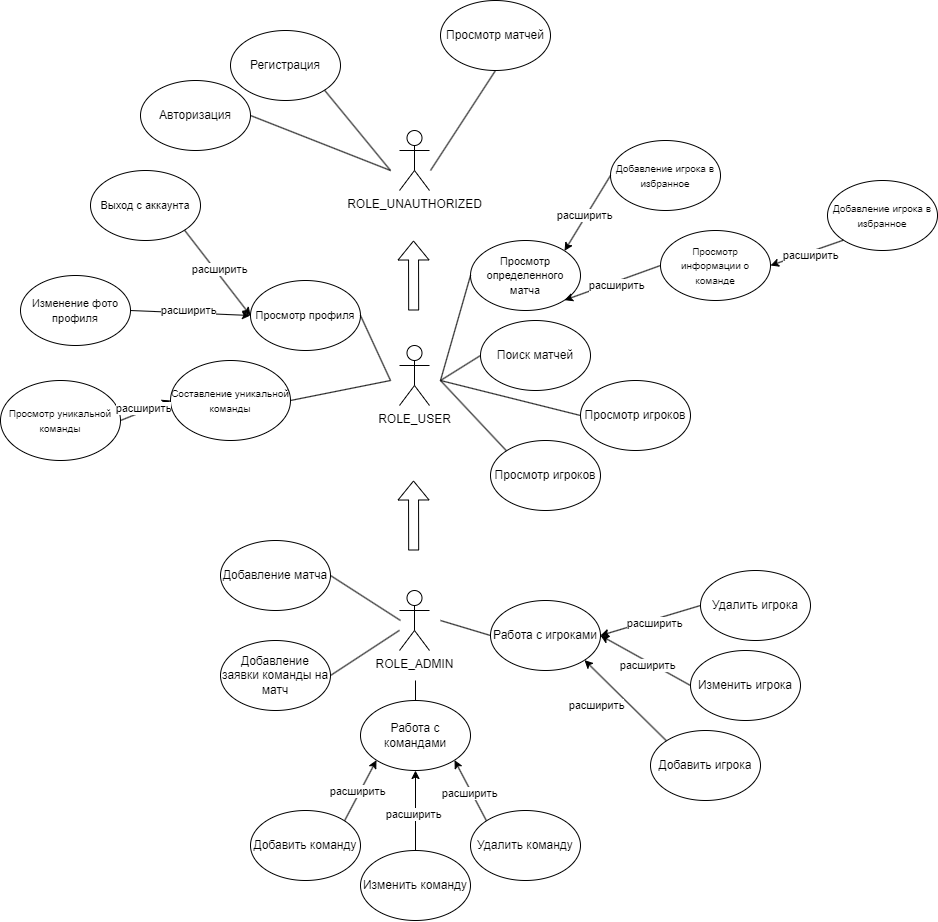

The diagram above was exported from draw.io. Its source (the exported page's mxGraphModel, read from the mxfile embedded in the PNG):
<mxGraphModel dx="1480" dy="877" grid="1" gridSize="10" guides="1" tooltips="1" connect="1" arrows="1" fold="1" page="1" pageScale="1" pageWidth="827" pageHeight="1169" math="0" shadow="0">
  <root>
    <mxCell id="0" />
    <mxCell id="1" parent="0" />
    <mxCell id="uX3RrPYELe2vvAVmBpQw-1" value="ROLE_UNAUTHORIZED" style="shape=umlActor;verticalLabelPosition=bottom;verticalAlign=top;html=1;outlineConnect=0;" vertex="1" parent="1">
      <mxGeometry x="399" y="140" width="30" height="60" as="geometry" />
    </mxCell>
    <mxCell id="uX3RrPYELe2vvAVmBpQw-2" value="ROLE_USER" style="shape=umlActor;verticalLabelPosition=bottom;verticalAlign=top;html=1;outlineConnect=0;" vertex="1" parent="1">
      <mxGeometry x="399" y="355" width="30" height="60" as="geometry" />
    </mxCell>
    <mxCell id="uX3RrPYELe2vvAVmBpQw-3" value="ROLE_ADMIN" style="shape=umlActor;verticalLabelPosition=bottom;verticalAlign=top;html=1;outlineConnect=0;" vertex="1" parent="1">
      <mxGeometry x="399" y="600" width="30" height="60" as="geometry" />
    </mxCell>
    <mxCell id="uX3RrPYELe2vvAVmBpQw-4" value="" style="shape=flexArrow;endArrow=classic;html=1;rounded=0;" edge="1" parent="1">
      <mxGeometry width="50" height="50" relative="1" as="geometry">
        <mxPoint x="413.17" y="320" as="sourcePoint" />
        <mxPoint x="413" y="250" as="targetPoint" />
      </mxGeometry>
    </mxCell>
    <mxCell id="uX3RrPYELe2vvAVmBpQw-5" value="" style="shape=flexArrow;endArrow=classic;html=1;rounded=0;" edge="1" parent="1">
      <mxGeometry width="50" height="50" relative="1" as="geometry">
        <mxPoint x="413.17" y="560" as="sourcePoint" />
        <mxPoint x="413" y="490" as="targetPoint" />
      </mxGeometry>
    </mxCell>
    <mxCell id="uX3RrPYELe2vvAVmBpQw-6" value="Авторизация" style="ellipse;whiteSpace=wrap;html=1;" vertex="1" parent="1">
      <mxGeometry x="140" y="90" width="110" height="70" as="geometry" />
    </mxCell>
    <mxCell id="uX3RrPYELe2vvAVmBpQw-7" value="Регистрация" style="ellipse;whiteSpace=wrap;html=1;" vertex="1" parent="1">
      <mxGeometry x="230" y="40" width="110" height="70" as="geometry" />
    </mxCell>
    <mxCell id="uX3RrPYELe2vvAVmBpQw-8" value="" style="endArrow=none;html=1;rounded=0;entryX=1;entryY=1;entryDx=0;entryDy=0;" edge="1" parent="1" target="uX3RrPYELe2vvAVmBpQw-7">
      <mxGeometry width="50" height="50" relative="1" as="geometry">
        <mxPoint x="390" y="180" as="sourcePoint" />
        <mxPoint x="440" y="100" as="targetPoint" />
      </mxGeometry>
    </mxCell>
    <mxCell id="uX3RrPYELe2vvAVmBpQw-9" value="" style="endArrow=none;html=1;rounded=0;entryX=1;entryY=0.5;entryDx=0;entryDy=0;" edge="1" parent="1" target="uX3RrPYELe2vvAVmBpQw-6">
      <mxGeometry width="50" height="50" relative="1" as="geometry">
        <mxPoint x="390" y="180" as="sourcePoint" />
        <mxPoint x="510" y="140" as="targetPoint" />
      </mxGeometry>
    </mxCell>
    <mxCell id="uX3RrPYELe2vvAVmBpQw-10" value="Просмотр матчей" style="ellipse;whiteSpace=wrap;html=1;" vertex="1" parent="1">
      <mxGeometry x="440" y="10" width="110" height="70" as="geometry" />
    </mxCell>
    <mxCell id="uX3RrPYELe2vvAVmBpQw-11" value="" style="endArrow=none;html=1;rounded=0;entryX=0.5;entryY=1;entryDx=0;entryDy=0;" edge="1" parent="1" target="uX3RrPYELe2vvAVmBpQw-10">
      <mxGeometry width="50" height="50" relative="1" as="geometry">
        <mxPoint x="430" y="180" as="sourcePoint" />
        <mxPoint x="330" y="140" as="targetPoint" />
      </mxGeometry>
    </mxCell>
    <mxCell id="uX3RrPYELe2vvAVmBpQw-12" value="&lt;font style=&quot;font-size: 11px;&quot;&gt;Просмотр определенного матча&lt;/font&gt;" style="ellipse;whiteSpace=wrap;html=1;" vertex="1" parent="1">
      <mxGeometry x="470" y="250" width="110" height="70" as="geometry" />
    </mxCell>
    <mxCell id="uX3RrPYELe2vvAVmBpQw-14" value="&lt;font style=&quot;font-size: 10px;&quot;&gt;Добавление игрока в избранное&lt;/font&gt;" style="ellipse;whiteSpace=wrap;html=1;" vertex="1" parent="1">
      <mxGeometry x="610" y="150" width="110" height="70" as="geometry" />
    </mxCell>
    <mxCell id="uX3RrPYELe2vvAVmBpQw-15" value="&lt;font style=&quot;font-size: 10px;&quot;&gt;Просмотр информации о команде&lt;/font&gt;" style="ellipse;whiteSpace=wrap;html=1;" vertex="1" parent="1">
      <mxGeometry x="660" y="240" width="110" height="70" as="geometry" />
    </mxCell>
    <mxCell id="uX3RrPYELe2vvAVmBpQw-16" value="&lt;font style=&quot;font-size: 10px;&quot;&gt;Добавление игрока в избранное&lt;/font&gt;" style="ellipse;whiteSpace=wrap;html=1;" vertex="1" parent="1">
      <mxGeometry x="827" y="190" width="110" height="70" as="geometry" />
    </mxCell>
    <mxCell id="uX3RrPYELe2vvAVmBpQw-17" value="" style="endArrow=classic;html=1;rounded=0;entryX=1;entryY=1;entryDx=0;entryDy=0;exitX=0;exitY=0.5;exitDx=0;exitDy=0;" edge="1" parent="1" source="uX3RrPYELe2vvAVmBpQw-15" target="uX3RrPYELe2vvAVmBpQw-12">
      <mxGeometry width="50" height="50" relative="1" as="geometry">
        <mxPoint x="490" y="470" as="sourcePoint" />
        <mxPoint x="540" y="420" as="targetPoint" />
      </mxGeometry>
    </mxCell>
    <mxCell id="uX3RrPYELe2vvAVmBpQw-20" value="расширить" style="edgeLabel;html=1;align=center;verticalAlign=middle;resizable=0;points=[];" vertex="1" connectable="0" parent="uX3RrPYELe2vvAVmBpQw-17">
      <mxGeometry x="-0.0554" y="3" relative="1" as="geometry">
        <mxPoint as="offset" />
      </mxGeometry>
    </mxCell>
    <mxCell id="uX3RrPYELe2vvAVmBpQw-18" value="" style="endArrow=classic;html=1;rounded=0;entryX=1;entryY=0;entryDx=0;entryDy=0;exitX=0;exitY=0.5;exitDx=0;exitDy=0;" edge="1" parent="1" source="uX3RrPYELe2vvAVmBpQw-14" target="uX3RrPYELe2vvAVmBpQw-12">
      <mxGeometry width="50" height="50" relative="1" as="geometry">
        <mxPoint x="696" y="420" as="sourcePoint" />
        <mxPoint x="610" y="365" as="targetPoint" />
      </mxGeometry>
    </mxCell>
    <mxCell id="uX3RrPYELe2vvAVmBpQw-19" value="расширить" style="edgeLabel;html=1;align=center;verticalAlign=middle;resizable=0;points=[];" vertex="1" connectable="0" parent="uX3RrPYELe2vvAVmBpQw-18">
      <mxGeometry x="0.0751" y="-2" relative="1" as="geometry">
        <mxPoint as="offset" />
      </mxGeometry>
    </mxCell>
    <mxCell id="uX3RrPYELe2vvAVmBpQw-22" value="" style="endArrow=classic;html=1;rounded=0;entryX=1;entryY=0.5;entryDx=0;entryDy=0;exitX=0;exitY=1;exitDx=0;exitDy=0;" edge="1" parent="1" source="uX3RrPYELe2vvAVmBpQw-16" target="uX3RrPYELe2vvAVmBpQw-15">
      <mxGeometry width="50" height="50" relative="1" as="geometry">
        <mxPoint x="670" y="465" as="sourcePoint" />
        <mxPoint x="584" y="410" as="targetPoint" />
      </mxGeometry>
    </mxCell>
    <mxCell id="uX3RrPYELe2vvAVmBpQw-23" value="расширить" style="edgeLabel;html=1;align=center;verticalAlign=middle;resizable=0;points=[];" vertex="1" connectable="0" parent="uX3RrPYELe2vvAVmBpQw-22">
      <mxGeometry x="-0.0554" y="3" relative="1" as="geometry">
        <mxPoint as="offset" />
      </mxGeometry>
    </mxCell>
    <mxCell id="uX3RrPYELe2vvAVmBpQw-24" value="" style="endArrow=none;html=1;rounded=0;entryX=0;entryY=0.5;entryDx=0;entryDy=0;" edge="1" parent="1" target="uX3RrPYELe2vvAVmBpQw-12">
      <mxGeometry width="50" height="50" relative="1" as="geometry">
        <mxPoint x="440" y="390" as="sourcePoint" />
        <mxPoint x="540" y="420" as="targetPoint" />
      </mxGeometry>
    </mxCell>
    <mxCell id="uX3RrPYELe2vvAVmBpQw-25" value="Поиск матчей" style="ellipse;whiteSpace=wrap;html=1;" vertex="1" parent="1">
      <mxGeometry x="480" y="330" width="110" height="70" as="geometry" />
    </mxCell>
    <mxCell id="uX3RrPYELe2vvAVmBpQw-26" value="" style="endArrow=none;html=1;rounded=0;exitX=0;exitY=0.5;exitDx=0;exitDy=0;" edge="1" parent="1" source="uX3RrPYELe2vvAVmBpQw-25">
      <mxGeometry width="50" height="50" relative="1" as="geometry">
        <mxPoint x="440" y="500" as="sourcePoint" />
        <mxPoint x="440" y="390" as="targetPoint" />
      </mxGeometry>
    </mxCell>
    <mxCell id="uX3RrPYELe2vvAVmBpQw-27" value="&lt;font style=&quot;font-size: 11px;&quot;&gt;Изменение фото профиля&lt;/font&gt;" style="ellipse;whiteSpace=wrap;html=1;" vertex="1" parent="1">
      <mxGeometry x="20" y="285" width="110" height="70" as="geometry" />
    </mxCell>
    <mxCell id="uX3RrPYELe2vvAVmBpQw-28" value="&lt;font style=&quot;font-size: 11px;&quot;&gt;Просмотр профиля&lt;/font&gt;" style="ellipse;whiteSpace=wrap;html=1;" vertex="1" parent="1">
      <mxGeometry x="250" y="290" width="110" height="70" as="geometry" />
    </mxCell>
    <mxCell id="uX3RrPYELe2vvAVmBpQw-29" value="&lt;font style=&quot;font-size: 11px;&quot;&gt;Выход с аккаунта&lt;/font&gt;" style="ellipse;whiteSpace=wrap;html=1;" vertex="1" parent="1">
      <mxGeometry x="90" y="180" width="110" height="70" as="geometry" />
    </mxCell>
    <mxCell id="uX3RrPYELe2vvAVmBpQw-30" value="" style="endArrow=classic;html=1;rounded=0;entryX=0;entryY=0.5;entryDx=0;entryDy=0;exitX=1;exitY=1;exitDx=0;exitDy=0;" edge="1" parent="1" source="uX3RrPYELe2vvAVmBpQw-29" target="uX3RrPYELe2vvAVmBpQw-28">
      <mxGeometry width="50" height="50" relative="1" as="geometry">
        <mxPoint x="276" y="482.5" as="sourcePoint" />
        <mxPoint x="190" y="427.5" as="targetPoint" />
      </mxGeometry>
    </mxCell>
    <mxCell id="uX3RrPYELe2vvAVmBpQw-31" value="расширить" style="edgeLabel;html=1;align=center;verticalAlign=middle;resizable=0;points=[];" vertex="1" connectable="0" parent="uX3RrPYELe2vvAVmBpQw-30">
      <mxGeometry x="-0.0554" y="3" relative="1" as="geometry">
        <mxPoint as="offset" />
      </mxGeometry>
    </mxCell>
    <mxCell id="uX3RrPYELe2vvAVmBpQw-32" value="" style="endArrow=classic;html=1;rounded=0;entryX=0;entryY=0.5;entryDx=0;entryDy=0;exitX=1;exitY=0.5;exitDx=0;exitDy=0;" edge="1" parent="1" source="uX3RrPYELe2vvAVmBpQw-27" target="uX3RrPYELe2vvAVmBpQw-28">
      <mxGeometry width="50" height="50" relative="1" as="geometry">
        <mxPoint x="160" y="320" as="sourcePoint" />
        <mxPoint x="260" y="375" as="targetPoint" />
      </mxGeometry>
    </mxCell>
    <mxCell id="uX3RrPYELe2vvAVmBpQw-33" value="расширить" style="edgeLabel;html=1;align=center;verticalAlign=middle;resizable=0;points=[];" vertex="1" connectable="0" parent="uX3RrPYELe2vvAVmBpQw-32">
      <mxGeometry x="-0.0554" y="3" relative="1" as="geometry">
        <mxPoint as="offset" />
      </mxGeometry>
    </mxCell>
    <mxCell id="uX3RrPYELe2vvAVmBpQw-34" value="" style="endArrow=none;html=1;rounded=0;exitX=1;exitY=0.5;exitDx=0;exitDy=0;" edge="1" parent="1" source="uX3RrPYELe2vvAVmBpQw-28">
      <mxGeometry width="50" height="50" relative="1" as="geometry">
        <mxPoint x="450" y="400" as="sourcePoint" />
        <mxPoint x="390" y="390" as="targetPoint" />
      </mxGeometry>
    </mxCell>
    <mxCell id="uX3RrPYELe2vvAVmBpQw-35" value="&lt;font style=&quot;font-size: 10px;&quot;&gt;Просмотр уникальной команды&lt;/font&gt;" style="ellipse;whiteSpace=wrap;html=1;" vertex="1" parent="1">
      <mxGeometry y="390" width="120" height="80" as="geometry" />
    </mxCell>
    <mxCell id="uX3RrPYELe2vvAVmBpQw-36" value="&lt;font style=&quot;font-size: 10px;&quot;&gt;Составление уникальной команды&lt;/font&gt;" style="ellipse;whiteSpace=wrap;html=1;" vertex="1" parent="1">
      <mxGeometry x="170" y="370" width="120" height="80" as="geometry" />
    </mxCell>
    <mxCell id="uX3RrPYELe2vvAVmBpQw-37" value="" style="endArrow=none;html=1;rounded=0;entryX=1;entryY=0.5;entryDx=0;entryDy=0;" edge="1" parent="1" target="uX3RrPYELe2vvAVmBpQw-36">
      <mxGeometry width="50" height="50" relative="1" as="geometry">
        <mxPoint x="390" y="390" as="sourcePoint" />
        <mxPoint x="400" y="400" as="targetPoint" />
      </mxGeometry>
    </mxCell>
    <mxCell id="uX3RrPYELe2vvAVmBpQw-41" value="" style="endArrow=classic;html=1;rounded=0;entryX=0;entryY=0.5;entryDx=0;entryDy=0;exitX=1;exitY=0.5;exitDx=0;exitDy=0;" edge="1" parent="1" source="uX3RrPYELe2vvAVmBpQw-35" target="uX3RrPYELe2vvAVmBpQw-36">
      <mxGeometry width="50" height="50" relative="1" as="geometry">
        <mxPoint x="140" y="330" as="sourcePoint" />
        <mxPoint x="260" y="335" as="targetPoint" />
      </mxGeometry>
    </mxCell>
    <mxCell id="uX3RrPYELe2vvAVmBpQw-42" value="расширить" style="edgeLabel;html=1;align=center;verticalAlign=middle;resizable=0;points=[];" vertex="1" connectable="0" parent="uX3RrPYELe2vvAVmBpQw-41">
      <mxGeometry x="-0.0554" y="3" relative="1" as="geometry">
        <mxPoint as="offset" />
      </mxGeometry>
    </mxCell>
    <mxCell id="uX3RrPYELe2vvAVmBpQw-43" value="" style="endArrow=none;html=1;rounded=0;exitX=0;exitY=0.5;exitDx=0;exitDy=0;" edge="1" parent="1" source="uX3RrPYELe2vvAVmBpQw-44">
      <mxGeometry width="50" height="50" relative="1" as="geometry">
        <mxPoint x="590" y="440" as="sourcePoint" />
        <mxPoint x="440" y="390" as="targetPoint" />
      </mxGeometry>
    </mxCell>
    <mxCell id="uX3RrPYELe2vvAVmBpQw-44" value="Просмотр игроков" style="ellipse;whiteSpace=wrap;html=1;" vertex="1" parent="1">
      <mxGeometry x="580" y="390" width="110" height="70" as="geometry" />
    </mxCell>
    <mxCell id="uX3RrPYELe2vvAVmBpQw-47" value="Просмотр игроков" style="ellipse;whiteSpace=wrap;html=1;" vertex="1" parent="1">
      <mxGeometry x="490" y="450" width="110" height="70" as="geometry" />
    </mxCell>
    <mxCell id="uX3RrPYELe2vvAVmBpQw-48" value="" style="endArrow=none;html=1;rounded=0;exitX=0;exitY=0;exitDx=0;exitDy=0;" edge="1" parent="1" source="uX3RrPYELe2vvAVmBpQw-47">
      <mxGeometry width="50" height="50" relative="1" as="geometry">
        <mxPoint x="590" y="435" as="sourcePoint" />
        <mxPoint x="440" y="390" as="targetPoint" />
      </mxGeometry>
    </mxCell>
    <mxCell id="uX3RrPYELe2vvAVmBpQw-49" value="Работа с игроками" style="ellipse;whiteSpace=wrap;html=1;" vertex="1" parent="1">
      <mxGeometry x="490" y="610" width="110" height="70" as="geometry" />
    </mxCell>
    <mxCell id="uX3RrPYELe2vvAVmBpQw-50" value="Работа с командами" style="ellipse;whiteSpace=wrap;html=1;" vertex="1" parent="1">
      <mxGeometry x="360" y="710" width="110" height="70" as="geometry" />
    </mxCell>
    <mxCell id="uX3RrPYELe2vvAVmBpQw-51" value="Удалить игрока" style="ellipse;whiteSpace=wrap;html=1;" vertex="1" parent="1">
      <mxGeometry x="700" y="580" width="110" height="70" as="geometry" />
    </mxCell>
    <mxCell id="uX3RrPYELe2vvAVmBpQw-52" value="Изменить игрока" style="ellipse;whiteSpace=wrap;html=1;" vertex="1" parent="1">
      <mxGeometry x="690" y="660" width="110" height="70" as="geometry" />
    </mxCell>
    <mxCell id="uX3RrPYELe2vvAVmBpQw-53" value="Добавить игрока" style="ellipse;whiteSpace=wrap;html=1;" vertex="1" parent="1">
      <mxGeometry x="650" y="740" width="110" height="70" as="geometry" />
    </mxCell>
    <mxCell id="uX3RrPYELe2vvAVmBpQw-54" value="Изменить команду" style="ellipse;whiteSpace=wrap;html=1;" vertex="1" parent="1">
      <mxGeometry x="360" y="860" width="110" height="70" as="geometry" />
    </mxCell>
    <mxCell id="uX3RrPYELe2vvAVmBpQw-55" value="Удалить команду" style="ellipse;whiteSpace=wrap;html=1;" vertex="1" parent="1">
      <mxGeometry x="470" y="820" width="110" height="70" as="geometry" />
    </mxCell>
    <mxCell id="uX3RrPYELe2vvAVmBpQw-56" value="Добавить команду" style="ellipse;whiteSpace=wrap;html=1;" vertex="1" parent="1">
      <mxGeometry x="250" y="820" width="110" height="70" as="geometry" />
    </mxCell>
    <mxCell id="uX3RrPYELe2vvAVmBpQw-57" value="" style="endArrow=classic;html=1;rounded=0;entryX=1;entryY=0.5;entryDx=0;entryDy=0;exitX=0;exitY=0.5;exitDx=0;exitDy=0;" edge="1" parent="1" source="uX3RrPYELe2vvAVmBpQw-52" target="uX3RrPYELe2vvAVmBpQw-49">
      <mxGeometry width="50" height="50" relative="1" as="geometry">
        <mxPoint x="670" y="285" as="sourcePoint" />
        <mxPoint x="574" y="320" as="targetPoint" />
      </mxGeometry>
    </mxCell>
    <mxCell id="uX3RrPYELe2vvAVmBpQw-58" value="расширить" style="edgeLabel;html=1;align=center;verticalAlign=middle;resizable=0;points=[];" vertex="1" connectable="0" parent="uX3RrPYELe2vvAVmBpQw-57">
      <mxGeometry x="-0.0554" y="3" relative="1" as="geometry">
        <mxPoint as="offset" />
      </mxGeometry>
    </mxCell>
    <mxCell id="uX3RrPYELe2vvAVmBpQw-59" value="" style="endArrow=classic;html=1;rounded=0;entryX=1;entryY=0.5;entryDx=0;entryDy=0;exitX=0;exitY=0.5;exitDx=0;exitDy=0;" edge="1" parent="1" source="uX3RrPYELe2vvAVmBpQw-51" target="uX3RrPYELe2vvAVmBpQw-49">
      <mxGeometry width="50" height="50" relative="1" as="geometry">
        <mxPoint x="700" y="705" as="sourcePoint" />
        <mxPoint x="610" y="655" as="targetPoint" />
      </mxGeometry>
    </mxCell>
    <mxCell id="uX3RrPYELe2vvAVmBpQw-60" value="расширить" style="edgeLabel;html=1;align=center;verticalAlign=middle;resizable=0;points=[];" vertex="1" connectable="0" parent="uX3RrPYELe2vvAVmBpQw-59">
      <mxGeometry x="-0.0554" y="3" relative="1" as="geometry">
        <mxPoint as="offset" />
      </mxGeometry>
    </mxCell>
    <mxCell id="uX3RrPYELe2vvAVmBpQw-61" value="" style="endArrow=classic;html=1;rounded=0;entryX=1;entryY=1;entryDx=0;entryDy=0;exitX=0;exitY=0;exitDx=0;exitDy=0;" edge="1" parent="1" source="uX3RrPYELe2vvAVmBpQw-53" target="uX3RrPYELe2vvAVmBpQw-49">
      <mxGeometry width="50" height="50" relative="1" as="geometry">
        <mxPoint x="710" y="625" as="sourcePoint" />
        <mxPoint x="610" y="655" as="targetPoint" />
      </mxGeometry>
    </mxCell>
    <mxCell id="uX3RrPYELe2vvAVmBpQw-62" value="расширить" style="edgeLabel;html=1;align=center;verticalAlign=middle;resizable=0;points=[];" vertex="1" connectable="0" parent="uX3RrPYELe2vvAVmBpQw-61">
      <mxGeometry x="-0.0554" y="3" relative="1" as="geometry">
        <mxPoint x="-30" as="offset" />
      </mxGeometry>
    </mxCell>
    <mxCell id="uX3RrPYELe2vvAVmBpQw-63" value="" style="endArrow=classic;html=1;rounded=0;entryX=1;entryY=1;entryDx=0;entryDy=0;exitX=0;exitY=0;exitDx=0;exitDy=0;" edge="1" parent="1" source="uX3RrPYELe2vvAVmBpQw-55" target="uX3RrPYELe2vvAVmBpQw-50">
      <mxGeometry width="50" height="50" relative="1" as="geometry">
        <mxPoint x="646" y="760" as="sourcePoint" />
        <mxPoint x="564" y="680" as="targetPoint" />
      </mxGeometry>
    </mxCell>
    <mxCell id="uX3RrPYELe2vvAVmBpQw-64" value="расширить" style="edgeLabel;html=1;align=center;verticalAlign=middle;resizable=0;points=[];" vertex="1" connectable="0" parent="uX3RrPYELe2vvAVmBpQw-63">
      <mxGeometry x="-0.0554" y="3" relative="1" as="geometry">
        <mxPoint as="offset" />
      </mxGeometry>
    </mxCell>
    <mxCell id="uX3RrPYELe2vvAVmBpQw-65" value="" style="endArrow=classic;html=1;rounded=0;entryX=0.5;entryY=1;entryDx=0;entryDy=0;exitX=0.5;exitY=0;exitDx=0;exitDy=0;" edge="1" parent="1" source="uX3RrPYELe2vvAVmBpQw-54" target="uX3RrPYELe2vvAVmBpQw-50">
      <mxGeometry width="50" height="50" relative="1" as="geometry">
        <mxPoint x="516" y="840" as="sourcePoint" />
        <mxPoint x="464" y="780" as="targetPoint" />
      </mxGeometry>
    </mxCell>
    <mxCell id="uX3RrPYELe2vvAVmBpQw-66" value="расширить" style="edgeLabel;html=1;align=center;verticalAlign=middle;resizable=0;points=[];" vertex="1" connectable="0" parent="uX3RrPYELe2vvAVmBpQw-65">
      <mxGeometry x="-0.0554" y="3" relative="1" as="geometry">
        <mxPoint as="offset" />
      </mxGeometry>
    </mxCell>
    <mxCell id="uX3RrPYELe2vvAVmBpQw-67" value="" style="endArrow=classic;html=1;rounded=0;entryX=0;entryY=1;entryDx=0;entryDy=0;exitX=1;exitY=0;exitDx=0;exitDy=0;" edge="1" parent="1" source="uX3RrPYELe2vvAVmBpQw-56" target="uX3RrPYELe2vvAVmBpQw-50">
      <mxGeometry width="50" height="50" relative="1" as="geometry">
        <mxPoint x="425" y="870" as="sourcePoint" />
        <mxPoint x="425" y="790" as="targetPoint" />
      </mxGeometry>
    </mxCell>
    <mxCell id="uX3RrPYELe2vvAVmBpQw-68" value="расширить" style="edgeLabel;html=1;align=center;verticalAlign=middle;resizable=0;points=[];" vertex="1" connectable="0" parent="uX3RrPYELe2vvAVmBpQw-67">
      <mxGeometry x="-0.0554" y="3" relative="1" as="geometry">
        <mxPoint as="offset" />
      </mxGeometry>
    </mxCell>
    <mxCell id="uX3RrPYELe2vvAVmBpQw-69" value="" style="endArrow=none;html=1;rounded=0;exitX=0.5;exitY=0;exitDx=0;exitDy=0;" edge="1" parent="1" source="uX3RrPYELe2vvAVmBpQw-50">
      <mxGeometry width="50" height="50" relative="1" as="geometry">
        <mxPoint x="410" y="770" as="sourcePoint" />
        <mxPoint x="415" y="690" as="targetPoint" />
      </mxGeometry>
    </mxCell>
    <mxCell id="uX3RrPYELe2vvAVmBpQw-70" value="" style="endArrow=none;html=1;rounded=0;exitX=0;exitY=0.5;exitDx=0;exitDy=0;" edge="1" parent="1" source="uX3RrPYELe2vvAVmBpQw-49">
      <mxGeometry width="50" height="50" relative="1" as="geometry">
        <mxPoint x="425" y="720" as="sourcePoint" />
        <mxPoint x="440" y="630" as="targetPoint" />
      </mxGeometry>
    </mxCell>
    <mxCell id="uX3RrPYELe2vvAVmBpQw-71" value="Добавление матча" style="ellipse;whiteSpace=wrap;html=1;" vertex="1" parent="1">
      <mxGeometry x="220" y="550" width="110" height="70" as="geometry" />
    </mxCell>
    <mxCell id="uX3RrPYELe2vvAVmBpQw-72" value="Добавление заявки команды на матч" style="ellipse;whiteSpace=wrap;html=1;" vertex="1" parent="1">
      <mxGeometry x="220" y="650" width="110" height="70" as="geometry" />
    </mxCell>
    <mxCell id="uX3RrPYELe2vvAVmBpQw-73" value="" style="endArrow=none;html=1;rounded=0;entryX=1;entryY=0.5;entryDx=0;entryDy=0;" edge="1" parent="1" source="uX3RrPYELe2vvAVmBpQw-3" target="uX3RrPYELe2vvAVmBpQw-72">
      <mxGeometry width="50" height="50" relative="1" as="geometry">
        <mxPoint x="500" y="655" as="sourcePoint" />
        <mxPoint x="450" y="640" as="targetPoint" />
      </mxGeometry>
    </mxCell>
    <mxCell id="uX3RrPYELe2vvAVmBpQw-74" value="" style="endArrow=none;html=1;rounded=0;exitX=1;exitY=0.5;exitDx=0;exitDy=0;" edge="1" parent="1" source="uX3RrPYELe2vvAVmBpQw-71">
      <mxGeometry width="50" height="50" relative="1" as="geometry">
        <mxPoint x="500" y="655" as="sourcePoint" />
        <mxPoint x="400" y="630" as="targetPoint" />
      </mxGeometry>
    </mxCell>
  </root>
</mxGraphModel>